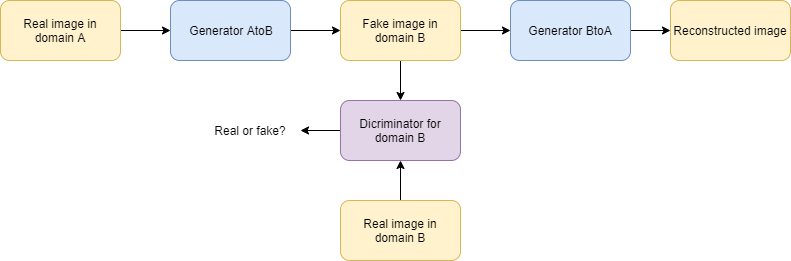

The diagram above was exported from draw.io. Its source (the exported page's mxGraphModel, read from the mxfile embedded in the PNG):
<mxGraphModel dx="868" dy="450" grid="1" gridSize="10" guides="1" tooltips="1" connect="1" arrows="1" fold="1" page="1" pageScale="1" pageWidth="827" pageHeight="1169" math="0" shadow="0">
  <root>
    <mxCell id="0" />
    <mxCell id="1" parent="0" />
    <mxCell id="gwE7PhWzLgKlm2IHOxlb-2" style="edgeStyle=orthogonalEdgeStyle;rounded=0;orthogonalLoop=1;jettySize=auto;html=1;" edge="1" parent="1" source="gwE7PhWzLgKlm2IHOxlb-1" target="gwE7PhWzLgKlm2IHOxlb-3">
      <mxGeometry relative="1" as="geometry">
        <mxPoint x="250" y="50" as="targetPoint" />
      </mxGeometry>
    </mxCell>
    <mxCell id="gwE7PhWzLgKlm2IHOxlb-1" value="Real image in domain A" style="rounded=1;whiteSpace=wrap;html=1;fillColor=#fff2cc;strokeColor=#d6b656;" vertex="1" parent="1">
      <mxGeometry x="20" y="20" width="120" height="60" as="geometry" />
    </mxCell>
    <mxCell id="gwE7PhWzLgKlm2IHOxlb-4" style="edgeStyle=orthogonalEdgeStyle;rounded=0;orthogonalLoop=1;jettySize=auto;html=1;" edge="1" parent="1" source="gwE7PhWzLgKlm2IHOxlb-3" target="gwE7PhWzLgKlm2IHOxlb-5">
      <mxGeometry relative="1" as="geometry">
        <mxPoint x="370" y="50" as="targetPoint" />
      </mxGeometry>
    </mxCell>
    <mxCell id="gwE7PhWzLgKlm2IHOxlb-3" value="Generator AtoB" style="rounded=1;whiteSpace=wrap;html=1;fillColor=#dae8fc;strokeColor=#6c8ebf;" vertex="1" parent="1">
      <mxGeometry x="190" y="20" width="120" height="60" as="geometry" />
    </mxCell>
    <mxCell id="gwE7PhWzLgKlm2IHOxlb-6" style="edgeStyle=orthogonalEdgeStyle;rounded=0;orthogonalLoop=1;jettySize=auto;html=1;" edge="1" parent="1" source="gwE7PhWzLgKlm2IHOxlb-5" target="gwE7PhWzLgKlm2IHOxlb-7">
      <mxGeometry relative="1" as="geometry">
        <mxPoint x="550" y="50" as="targetPoint" />
      </mxGeometry>
    </mxCell>
    <mxCell id="gwE7PhWzLgKlm2IHOxlb-11" style="edgeStyle=orthogonalEdgeStyle;rounded=0;orthogonalLoop=1;jettySize=auto;html=1;" edge="1" parent="1" source="gwE7PhWzLgKlm2IHOxlb-5" target="gwE7PhWzLgKlm2IHOxlb-10">
      <mxGeometry relative="1" as="geometry" />
    </mxCell>
    <mxCell id="gwE7PhWzLgKlm2IHOxlb-5" value="Fake image in domain B" style="rounded=1;whiteSpace=wrap;html=1;fillColor=#fff2cc;strokeColor=#d6b656;" vertex="1" parent="1">
      <mxGeometry x="360" y="20" width="120" height="60" as="geometry" />
    </mxCell>
    <mxCell id="gwE7PhWzLgKlm2IHOxlb-8" style="edgeStyle=orthogonalEdgeStyle;rounded=0;orthogonalLoop=1;jettySize=auto;html=1;" edge="1" parent="1" source="gwE7PhWzLgKlm2IHOxlb-7" target="gwE7PhWzLgKlm2IHOxlb-9">
      <mxGeometry relative="1" as="geometry">
        <mxPoint x="710" y="50" as="targetPoint" />
      </mxGeometry>
    </mxCell>
    <mxCell id="gwE7PhWzLgKlm2IHOxlb-7" value="Generator BtoA" style="rounded=1;whiteSpace=wrap;html=1;fillColor=#dae8fc;strokeColor=#6c8ebf;" vertex="1" parent="1">
      <mxGeometry x="530" y="20" width="120" height="60" as="geometry" />
    </mxCell>
    <mxCell id="gwE7PhWzLgKlm2IHOxlb-9" value="Reconstructed image" style="rounded=1;whiteSpace=wrap;html=1;fillColor=#fff2cc;strokeColor=#d6b656;" vertex="1" parent="1">
      <mxGeometry x="690" y="20" width="120" height="60" as="geometry" />
    </mxCell>
    <mxCell id="gwE7PhWzLgKlm2IHOxlb-17" style="edgeStyle=orthogonalEdgeStyle;rounded=0;orthogonalLoop=1;jettySize=auto;html=1;" edge="1" parent="1" source="gwE7PhWzLgKlm2IHOxlb-10" target="gwE7PhWzLgKlm2IHOxlb-16">
      <mxGeometry relative="1" as="geometry" />
    </mxCell>
    <mxCell id="gwE7PhWzLgKlm2IHOxlb-10" value="Dicriminator for domain B" style="rounded=1;whiteSpace=wrap;html=1;strokeColor=#9673a6;fillColor=#e1d5e7;" vertex="1" parent="1">
      <mxGeometry x="360" y="120" width="120" height="60" as="geometry" />
    </mxCell>
    <mxCell id="gwE7PhWzLgKlm2IHOxlb-13" style="edgeStyle=orthogonalEdgeStyle;rounded=0;orthogonalLoop=1;jettySize=auto;html=1;" edge="1" parent="1" source="gwE7PhWzLgKlm2IHOxlb-12" target="gwE7PhWzLgKlm2IHOxlb-10">
      <mxGeometry relative="1" as="geometry" />
    </mxCell>
    <mxCell id="gwE7PhWzLgKlm2IHOxlb-12" value="Real image in domain B" style="rounded=1;whiteSpace=wrap;html=1;strokeColor=#d6b656;fillColor=#fff2cc;" vertex="1" parent="1">
      <mxGeometry x="360" y="220" width="120" height="60" as="geometry" />
    </mxCell>
    <mxCell id="gwE7PhWzLgKlm2IHOxlb-16" value="Real or fake?" style="text;html=1;strokeColor=none;fillColor=none;align=center;verticalAlign=middle;whiteSpace=wrap;rounded=0;" vertex="1" parent="1">
      <mxGeometry x="220" y="117.5" width="100" height="65" as="geometry" />
    </mxCell>
  </root>
</mxGraphModel>